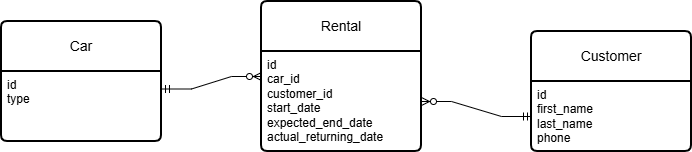

The diagram above was exported from draw.io. Its source (the exported page's mxGraphModel, read from the mxfile embedded in the PNG):
<mxGraphModel dx="1426" dy="743" grid="1" gridSize="10" guides="1" tooltips="1" connect="1" arrows="1" fold="1" page="1" pageScale="1" pageWidth="827" pageHeight="1169" math="0" shadow="0">
  <root>
    <mxCell id="0" />
    <mxCell id="1" parent="0" />
    <mxCell id="ZBO5QAU-kIo4SUEVyyA8-2" value="Car" style="swimlane;childLayout=stackLayout;horizontal=1;startSize=50;horizontalStack=0;rounded=1;fontSize=14;fontStyle=0;strokeWidth=2;resizeParent=0;resizeLast=1;shadow=0;dashed=0;align=center;arcSize=4;whiteSpace=wrap;html=1;" parent="1" vertex="1">
      <mxGeometry x="60" y="210" width="160" height="120" as="geometry" />
    </mxCell>
    <mxCell id="ZBO5QAU-kIo4SUEVyyA8-3" value="&lt;div&gt;id&lt;/div&gt;type" style="align=left;strokeColor=none;fillColor=none;spacingLeft=4;spacingRight=4;fontSize=12;verticalAlign=top;resizable=0;rotatable=0;part=1;html=1;whiteSpace=wrap;" parent="ZBO5QAU-kIo4SUEVyyA8-2" vertex="1">
      <mxGeometry y="50" width="160" height="70" as="geometry" />
    </mxCell>
    <mxCell id="ZBO5QAU-kIo4SUEVyyA8-5" value="Rental" style="swimlane;childLayout=stackLayout;horizontal=1;startSize=50;horizontalStack=0;rounded=1;fontSize=14;fontStyle=0;strokeWidth=2;resizeParent=0;resizeLast=1;shadow=0;dashed=0;align=center;arcSize=4;whiteSpace=wrap;html=1;" parent="1" vertex="1">
      <mxGeometry x="320" y="190" width="160" height="150" as="geometry" />
    </mxCell>
    <mxCell id="ZBO5QAU-kIo4SUEVyyA8-6" value="id&lt;div&gt;car_id&lt;/div&gt;&lt;div&gt;customer_id&lt;/div&gt;&lt;div&gt;start_date&lt;/div&gt;&lt;div&gt;expected_end_date&lt;/div&gt;&lt;div&gt;actual_returning_date&lt;/div&gt;" style="align=left;strokeColor=none;fillColor=none;spacingLeft=4;spacingRight=4;fontSize=12;verticalAlign=top;resizable=0;rotatable=0;part=1;html=1;whiteSpace=wrap;" parent="ZBO5QAU-kIo4SUEVyyA8-5" vertex="1">
      <mxGeometry y="50" width="160" height="100" as="geometry" />
    </mxCell>
    <mxCell id="ZBO5QAU-kIo4SUEVyyA8-7" value="" style="edgeStyle=entityRelationEdgeStyle;fontSize=12;html=1;endArrow=ERzeroToMany;startArrow=ERmandOne;rounded=0;entryX=0;entryY=0.25;entryDx=0;entryDy=0;exitX=1;exitY=0.25;exitDx=0;exitDy=0;" parent="1" source="ZBO5QAU-kIo4SUEVyyA8-3" target="ZBO5QAU-kIo4SUEVyyA8-6" edge="1">
      <mxGeometry width="100" height="100" relative="1" as="geometry">
        <mxPoint x="160" y="330" as="sourcePoint" />
        <mxPoint x="260" y="230" as="targetPoint" />
      </mxGeometry>
    </mxCell>
    <mxCell id="ZBO5QAU-kIo4SUEVyyA8-9" value="Customer" style="swimlane;childLayout=stackLayout;horizontal=1;startSize=50;horizontalStack=0;rounded=1;fontSize=14;fontStyle=0;strokeWidth=2;resizeParent=0;resizeLast=1;shadow=0;dashed=0;align=center;arcSize=4;whiteSpace=wrap;html=1;" parent="1" vertex="1">
      <mxGeometry x="590" y="220" width="160" height="120" as="geometry" />
    </mxCell>
    <mxCell id="ZBO5QAU-kIo4SUEVyyA8-10" value="id&lt;div&gt;first_name&lt;/div&gt;&lt;div&gt;last_name&lt;/div&gt;&lt;div&gt;phone&lt;/div&gt;" style="align=left;strokeColor=none;fillColor=none;spacingLeft=4;spacingRight=4;fontSize=12;verticalAlign=top;resizable=0;rotatable=0;part=1;html=1;whiteSpace=wrap;" parent="ZBO5QAU-kIo4SUEVyyA8-9" vertex="1">
      <mxGeometry y="50" width="160" height="70" as="geometry" />
    </mxCell>
    <mxCell id="ZBO5QAU-kIo4SUEVyyA8-12" value="" style="edgeStyle=entityRelationEdgeStyle;fontSize=12;html=1;endArrow=ERzeroToMany;startArrow=ERmandOne;rounded=0;entryX=1;entryY=0.5;entryDx=0;entryDy=0;" parent="1" source="ZBO5QAU-kIo4SUEVyyA8-10" target="ZBO5QAU-kIo4SUEVyyA8-6" edge="1">
      <mxGeometry width="100" height="100" relative="1" as="geometry">
        <mxPoint x="230" y="263" as="sourcePoint" />
        <mxPoint x="370" y="260" as="targetPoint" />
      </mxGeometry>
    </mxCell>
  </root>
</mxGraphModel>